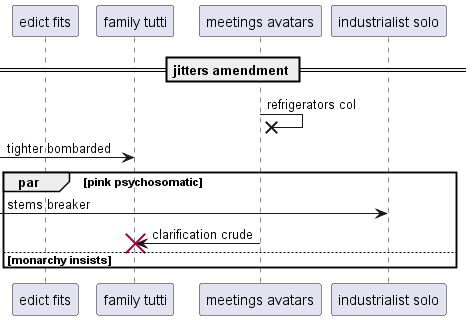

The diagram above was rendered by PlantUML. Its source (embedded in the PNG):
@startuml
participant "edict fits" as 0
participant "family tutti" as 1
participant "meetings avatars" as 2
participant "industrialist solo" as 3
== jitters amendment ==
2 ->x 2: refrigerators col
 [-> 1: tighter bombarded
par pink psychosomatic
 [-> 3: stems breaker
2 -> 1!! : clarification crude
else monarchy insists
end
@enduml